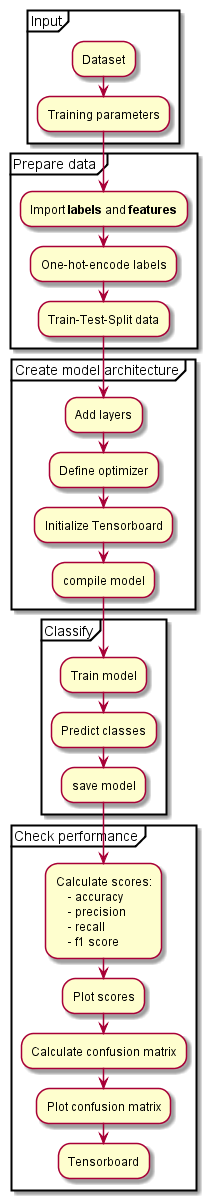

The diagram above was rendered by PlantUML. Its source (embedded in the PNG):
@startuml

partition "Input" {
    :Dataset;
    :Training parameters;
}
partition "Prepare data " {
    :Import **labels** and **features**;
    :One-hot-encode labels;
    :Train-Test-Split data;
}
partition "Create model architecture" {
    :Add layers;
    :Define optimizer;
    :Initialize Tensorboard;
    :compile model;
}
partition "Classify" {
    :Train model;
    :Predict classes;
    :save model;
}
partition "Check performance"{
    :Calculate scores:
        - accuracy
        - precision
        - recall
        - f1 score;
    :Plot scores;
    :Calculate confusion matrix;
    :Plot confusion matrix;
    :Tensorboard;
}

@enduml